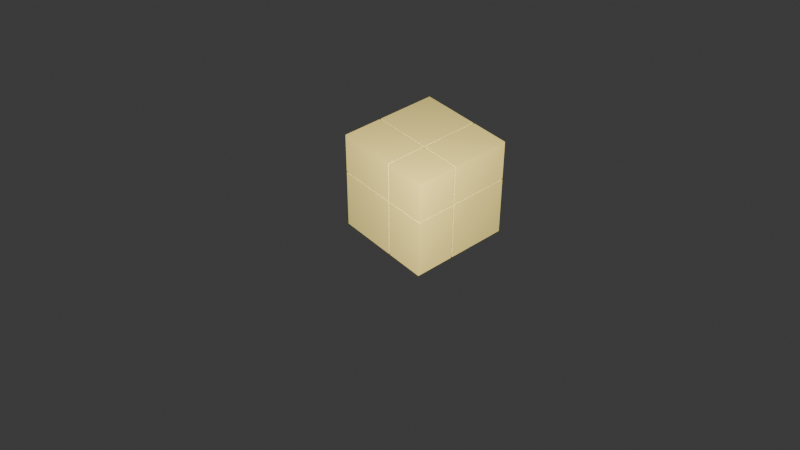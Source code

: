 # Source: Premek_yellow_2x2_Rubik_s_cube.blend  (saved by Blender 5.1.30; exported with 4.5.12 LTS)
import bpy
from mathutils import Matrix  # noqa: F401  (used for matrix-valued properties, if any)

bpy.ops.wm.read_factory_settings(use_empty=True)
scene = bpy.context.scene
scene.name = 'Scene'

# ---- collections
col_collection = bpy.data.collections.new('Collection'); scene.collection.children.link(col_collection)

# ---- materials (node trees are filled in below, after node groups)
mat_material_004 = bpy.data.materials.new('Material.004')

# ---- material node trees
mat_material_004.use_nodes = True; mat_material_004.node_tree.nodes.clear()
_N = mat_material_004.node_tree.nodes; _L = mat_material_004.node_tree.links
n0 = _N.new('ShaderNodeBsdfPrincipled'); n0.name = 'Principled BSDF'; n0.location = (-200, 100)
n0.inputs[0].default_value = (0.4516, 0.3334, 0.0, 1.0)
n0.inputs[2].default_value = 0.4672
n0.inputs[3].default_value = 8.3
n1 = _N.new('ShaderNodeOutputMaterial'); n1.name = 'Material Output'; n1.location = (200, 100)
_L.new(n0.outputs[0], n1.inputs[0])
n1.is_active_output = True

# ---- world
world_world = bpy.data.worlds.new('World'); scene.world = world_world
world_world.use_nodes = True; world_world.node_tree.nodes.clear()
_N = world_world.node_tree.nodes; _L = world_world.node_tree.links
n0 = _N.new('ShaderNodeOutputWorld'); n0.name = 'World Output'; n0.location = (200, 100)
n1 = _N.new('ShaderNodeBackground'); n1.name = 'Background'; n1.location = (-200, 100)
n1.inputs[0].default_value = (0.05088, 0.05088, 0.05088, 1.0)
_L.new(n1.outputs[0], n0.inputs[0])
n0.is_active_output = True
world_world.color = (0.05088, 0.05088, 0.05088)
world_world.sun_shadow_jitter_overblur = 0.0

# ---- cameras
cam_camera_001 = bpy.data.cameras.new('Camera.001')

# ---- lights
light_area = bpy.data.lights.new('Area', 'AREA')
light_area.energy = 1000.0
light_area.size = 1.0
light_area.size_y = 1.0

# ---- meshes
me_cube_001 = bpy.data.meshes.new('Cube.001')
me_cube_001.from_pydata([(-0.4898, -0.4898, -0.4898), (-0.4898, -0.4898, 0.4898), (-0.4898, 0.4898, -0.4898), (-0.4898, 0.4898, 0.4898), (0.4898, -0.4898, -0.4898), (0.4898, -0.4898, 0.4898), (0.4898, 0.4898, -0.4898), (0.4898, 0.4898, 0.4898)], [], [(0, 1, 3, 2), (2, 3, 7, 6), (6, 7, 5, 4), (4, 5, 1, 0), (2, 6, 4, 0), (7, 3, 1, 5)])
_uv = me_cube_001.uv_layers.new(name='UVMap')
_uv.uv.foreach_set('vector', [0.375, 0.0, 0.625, 0.0, 0.625, 0.25, 0.375, 0.25, 0.375, 0.25, 0.625, 0.25, 0.625, 0.5, 0.375, 0.5, 0.375, 0.5, 0.625, 0.5, 0.625, 0.75, 0.375, 0.75, 0.375, 0.75, 0.625, 0.75, 0.625, 1.0, 0.375, 1.0, 0.125, 0.5, 0.375, 0.5, 0.375, 0.75, 0.125, 0.75, 0.625, 0.5, 0.875, 0.5, 0.875, 0.75, 0.625, 0.75])
me_cube_001.materials.append(mat_material_004)
me_cube_001.update()
me_cube_028 = bpy.data.meshes.new('Cube.028')
me_cube_028.from_pydata([(-0.4898, -0.4898, -0.4898), (-0.4898, -0.4898, 0.4898), (-0.4898, 0.4898, -0.4898), (-0.4898, 0.4898, 0.4898), (0.4898, -0.4898, -0.4898), (0.4898, -0.4898, 0.4898), (0.4898, 0.4898, -0.4898), (0.4898, 0.4898, 0.4898)], [], [(0, 1, 3, 2), (2, 3, 7, 6), (6, 7, 5, 4), (4, 5, 1, 0), (2, 6, 4, 0), (7, 3, 1, 5)])
_uv = me_cube_028.uv_layers.new(name='UVMap')
_uv.uv.foreach_set('vector', [0.375, 0.0, 0.625, 0.0, 0.625, 0.25, 0.375, 0.25, 0.375, 0.25, 0.625, 0.25, 0.625, 0.5, 0.375, 0.5, 0.375, 0.5, 0.625, 0.5, 0.625, 0.75, 0.375, 0.75, 0.375, 0.75, 0.625, 0.75, 0.625, 1.0, 0.375, 1.0, 0.125, 0.5, 0.375, 0.5, 0.375, 0.75, 0.125, 0.75, 0.625, 0.5, 0.875, 0.5, 0.875, 0.75, 0.625, 0.75])
me_cube_028.materials.append(mat_material_004)
me_cube_028.update()
me_cube_029 = bpy.data.meshes.new('Cube.029')
me_cube_029.from_pydata([(-0.4898, -0.4898, -0.4898), (-0.4898, -0.4898, 0.4898), (-0.4898, 0.4898, -0.4898), (-0.4898, 0.4898, 0.4898), (0.4898, -0.4898, -0.4898), (0.4898, -0.4898, 0.4898), (0.4898, 0.4898, -0.4898), (0.4898, 0.4898, 0.4898)], [], [(0, 1, 3, 2), (2, 3, 7, 6), (6, 7, 5, 4), (4, 5, 1, 0), (2, 6, 4, 0), (7, 3, 1, 5)])
_uv = me_cube_029.uv_layers.new(name='UVMap')
_uv.uv.foreach_set('vector', [0.375, 0.0, 0.625, 0.0, 0.625, 0.25, 0.375, 0.25, 0.375, 0.25, 0.625, 0.25, 0.625, 0.5, 0.375, 0.5, 0.375, 0.5, 0.625, 0.5, 0.625, 0.75, 0.375, 0.75, 0.375, 0.75, 0.625, 0.75, 0.625, 1.0, 0.375, 1.0, 0.125, 0.5, 0.375, 0.5, 0.375, 0.75, 0.125, 0.75, 0.625, 0.5, 0.875, 0.5, 0.875, 0.75, 0.625, 0.75])
me_cube_029.materials.append(mat_material_004)
me_cube_029.update()
me_cube_030 = bpy.data.meshes.new('Cube.030')
me_cube_030.from_pydata([(-0.4898, -0.4898, -0.4898), (-0.4898, -0.4898, 0.4898), (-0.4898, 0.4898, -0.4898), (-0.4898, 0.4898, 0.4898), (0.4898, -0.4898, -0.4898), (0.4898, -0.4898, 0.4898), (0.4898, 0.4898, -0.4898), (0.4898, 0.4898, 0.4898)], [], [(0, 1, 3, 2), (2, 3, 7, 6), (6, 7, 5, 4), (4, 5, 1, 0), (2, 6, 4, 0), (7, 3, 1, 5)])
_uv = me_cube_030.uv_layers.new(name='UVMap')
_uv.uv.foreach_set('vector', [0.375, 0.0, 0.625, 0.0, 0.625, 0.25, 0.375, 0.25, 0.375, 0.25, 0.625, 0.25, 0.625, 0.5, 0.375, 0.5, 0.375, 0.5, 0.625, 0.5, 0.625, 0.75, 0.375, 0.75, 0.375, 0.75, 0.625, 0.75, 0.625, 1.0, 0.375, 1.0, 0.125, 0.5, 0.375, 0.5, 0.375, 0.75, 0.125, 0.75, 0.625, 0.5, 0.875, 0.5, 0.875, 0.75, 0.625, 0.75])
me_cube_030.materials.append(mat_material_004)
me_cube_030.update()
me_cube_031 = bpy.data.meshes.new('Cube.031')
me_cube_031.from_pydata([(-0.4898, -0.4898, -0.4898), (-0.4898, -0.4898, 0.4898), (-0.4898, 0.4898, -0.4898), (-0.4898, 0.4898, 0.4898), (0.4898, -0.4898, -0.4898), (0.4898, -0.4898, 0.4898), (0.4898, 0.4898, -0.4898), (0.4898, 0.4898, 0.4898)], [], [(0, 1, 3, 2), (2, 3, 7, 6), (6, 7, 5, 4), (4, 5, 1, 0), (2, 6, 4, 0), (7, 3, 1, 5)])
_uv = me_cube_031.uv_layers.new(name='UVMap')
_uv.uv.foreach_set('vector', [0.375, 0.0, 0.625, 0.0, 0.625, 0.25, 0.375, 0.25, 0.375, 0.25, 0.625, 0.25, 0.625, 0.5, 0.375, 0.5, 0.375, 0.5, 0.625, 0.5, 0.625, 0.75, 0.375, 0.75, 0.375, 0.75, 0.625, 0.75, 0.625, 1.0, 0.375, 1.0, 0.125, 0.5, 0.375, 0.5, 0.375, 0.75, 0.125, 0.75, 0.625, 0.5, 0.875, 0.5, 0.875, 0.75, 0.625, 0.75])
me_cube_031.materials.append(mat_material_004)
me_cube_031.update()
me_cube_032 = bpy.data.meshes.new('Cube.032')
me_cube_032.from_pydata([(-0.4898, -0.4898, -0.4898), (-0.4898, -0.4898, 0.4898), (-0.4898, 0.4898, -0.4898), (-0.4898, 0.4898, 0.4898), (0.4898, -0.4898, -0.4898), (0.4898, -0.4898, 0.4898), (0.4898, 0.4898, -0.4898), (0.4898, 0.4898, 0.4898)], [], [(0, 1, 3, 2), (2, 3, 7, 6), (6, 7, 5, 4), (4, 5, 1, 0), (2, 6, 4, 0), (7, 3, 1, 5)])
_uv = me_cube_032.uv_layers.new(name='UVMap')
_uv.uv.foreach_set('vector', [0.375, 0.0, 0.625, 0.0, 0.625, 0.25, 0.375, 0.25, 0.375, 0.25, 0.625, 0.25, 0.625, 0.5, 0.375, 0.5, 0.375, 0.5, 0.625, 0.5, 0.625, 0.75, 0.375, 0.75, 0.375, 0.75, 0.625, 0.75, 0.625, 1.0, 0.375, 1.0, 0.125, 0.5, 0.375, 0.5, 0.375, 0.75, 0.125, 0.75, 0.625, 0.5, 0.875, 0.5, 0.875, 0.75, 0.625, 0.75])
me_cube_032.materials.append(mat_material_004)
me_cube_032.update()
me_cube_033 = bpy.data.meshes.new('Cube.033')
me_cube_033.from_pydata([(-0.4898, -0.4898, -0.4898), (-0.4898, -0.4898, 0.4898), (-0.4898, 0.4898, -0.4898), (-0.4898, 0.4898, 0.4898), (0.4898, -0.4898, -0.4898), (0.4898, -0.4898, 0.4898), (0.4898, 0.4898, -0.4898), (0.4898, 0.4898, 0.4898)], [], [(0, 1, 3, 2), (2, 3, 7, 6), (6, 7, 5, 4), (4, 5, 1, 0), (2, 6, 4, 0), (7, 3, 1, 5)])
_uv = me_cube_033.uv_layers.new(name='UVMap')
_uv.uv.foreach_set('vector', [0.375, 0.0, 0.625, 0.0, 0.625, 0.25, 0.375, 0.25, 0.375, 0.25, 0.625, 0.25, 0.625, 0.5, 0.375, 0.5, 0.375, 0.5, 0.625, 0.5, 0.625, 0.75, 0.375, 0.75, 0.375, 0.75, 0.625, 0.75, 0.625, 1.0, 0.375, 1.0, 0.125, 0.5, 0.375, 0.5, 0.375, 0.75, 0.125, 0.75, 0.625, 0.5, 0.875, 0.5, 0.875, 0.75, 0.625, 0.75])
me_cube_033.materials.append(mat_material_004)
me_cube_033.update()
me_cube_034 = bpy.data.meshes.new('Cube.034')
me_cube_034.from_pydata([(-0.4898, -0.4898, -0.4898), (-0.4898, -0.4898, 0.4898), (-0.4898, 0.4898, -0.4898), (-0.4898, 0.4898, 0.4898), (0.4898, -0.4898, -0.4898), (0.4898, -0.4898, 0.4898), (0.4898, 0.4898, -0.4898), (0.4898, 0.4898, 0.4898)], [], [(0, 1, 3, 2), (2, 3, 7, 6), (6, 7, 5, 4), (4, 5, 1, 0), (2, 6, 4, 0), (7, 3, 1, 5)])
_uv = me_cube_034.uv_layers.new(name='UVMap')
_uv.uv.foreach_set('vector', [0.375, 0.0, 0.625, 0.0, 0.625, 0.25, 0.375, 0.25, 0.375, 0.25, 0.625, 0.25, 0.625, 0.5, 0.375, 0.5, 0.375, 0.5, 0.625, 0.5, 0.625, 0.75, 0.375, 0.75, 0.375, 0.75, 0.625, 0.75, 0.625, 1.0, 0.375, 1.0, 0.125, 0.5, 0.375, 0.5, 0.375, 0.75, 0.125, 0.75, 0.625, 0.5, 0.875, 0.5, 0.875, 0.75, 0.625, 0.75])
me_cube_034.materials.append(mat_material_004)
me_cube_034.update()

# ---- objects
ob_cube = bpy.data.objects.new('Cube', me_cube_001)
ob_cube_001 = bpy.data.objects.new('Cube.001', me_cube_028)
ob_cube_002 = bpy.data.objects.new('Cube.002', me_cube_029)
ob_cube_003 = bpy.data.objects.new('Cube.003', me_cube_030)
ob_cube_004 = bpy.data.objects.new('Cube.004', me_cube_031)
ob_cube_005 = bpy.data.objects.new('Cube.005', me_cube_032)
ob_cube_006 = bpy.data.objects.new('Cube.006', me_cube_033)
ob_cube_007 = bpy.data.objects.new('Cube.007', me_cube_034)
ob_area = bpy.data.objects.new('Area', light_area)
ob_camera = bpy.data.objects.new('Camera', cam_camera_001)

# ---- transforms, parenting, visibility, modifiers, constraints
ob_cube.location = (0.52, 0.52, 0.52)
ob_cube.rotation_euler = (-3.142, -0.0, 0.0)
ob_cube.scale = (0.4, 0.4, 0.4)
ob_cube_001.location = (0.01468, 0.52, 0.52)
ob_cube_001.rotation_euler = (-3.142, -0.0, 0.0)
ob_cube_001.scale = (0.6003, 0.4, 0.4)
ob_cube_002.location = (0.52, 0.01468, 0.52)
ob_cube_002.rotation_euler = (-3.142, -0.0, 0.0)
ob_cube_002.scale = (0.4, 0.6003, 0.4)
ob_cube_003.location = (0.52, 0.52, 0.01468)
ob_cube_003.rotation_euler = (-3.142, -0.0, 0.0)
ob_cube_003.scale = (0.4, 0.4, 0.6003)
ob_cube_004.location = (0.01468, 0.52, 0.01468)
ob_cube_004.rotation_euler = (-3.142, -0.0, 0.0)
ob_cube_004.scale = (0.6003, 0.4, 0.6003)
ob_cube_005.location = (0.01468, 0.01468, 0.52)
ob_cube_005.rotation_euler = (-3.142, -0.0, 0.0)
ob_cube_005.scale = (0.6003, 0.6003, 0.4)
ob_cube_006.location = (0.52, 0.01468, 0.01468)
ob_cube_006.rotation_euler = (-3.142, -0.0, 0.0)
ob_cube_006.scale = (0.4, 0.6003, 0.6003)
ob_cube_007.location = (0.01468, 0.01468, 0.01468)
ob_cube_007.rotation_euler = (-3.142, -0.0, 0.0)
ob_cube_007.scale = (0.6003, 0.6003, 0.6003)
ob_area.location = (2.273, 2.389, 2.276)
ob_area.rotation_euler = (-0.4679, 0.9929, 0.268)
ob_camera.location = (5.693, 6.307, 6.141)
ob_camera.rotation_euler = (0.9076, 3.41e-07, 2.436)

# ---- collection membership
col_collection.objects.link(ob_cube)
col_collection.objects.link(ob_cube_001)
col_collection.objects.link(ob_cube_002)
col_collection.objects.link(ob_cube_003)
col_collection.objects.link(ob_cube_004)
col_collection.objects.link(ob_cube_005)
col_collection.objects.link(ob_cube_006)
col_collection.objects.link(ob_cube_007)
col_collection.objects.link(ob_area)
col_collection.objects.link(ob_camera)

# ---- scene / render settings (as saved in the file)
scene.camera = ob_camera
scene.frame_start = 1; scene.frame_end = 250; scene.frame_set(1)
scene.render.engine = 'BLENDER_EEVEE_NEXT'
scene.render.bake_bias = 0.0
scene.render.bake_samples = 0
scene.cycles.sampling_pattern = 'TABULATED_SOBOL'
scene.eevee.use_volume_custom_range = False
bpy.context.view_layer.update()
